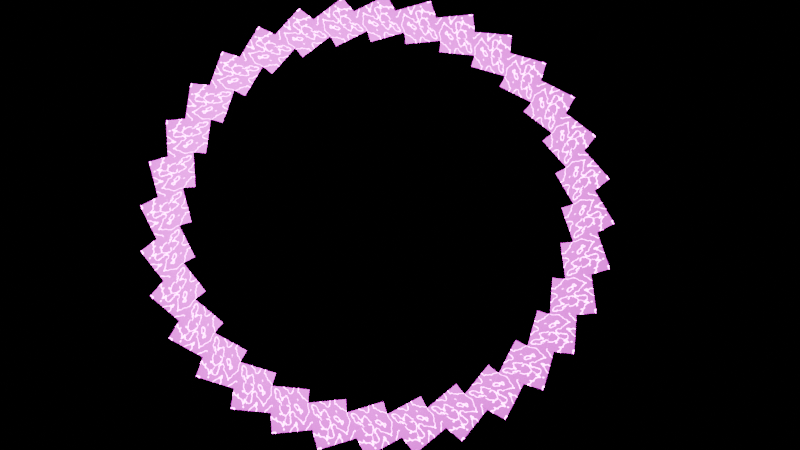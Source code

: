 # Source: 4_0_Feathers2_March4th2024_FeatherRing.blend  (saved by Blender 4.0.36; exported with 4.5.12 LTS)
import bpy
from mathutils import Matrix  # noqa: F401  (used for matrix-valued properties, if any)

bpy.ops.wm.read_factory_settings(use_empty=True)
scene = bpy.context.scene
scene.name = 'Scene'

# ---- collections
col_collection = bpy.data.collections.new('Collection'); scene.collection.children.link(col_collection)

# ---- images (referenced by path relative to the original .blend; pixels are not part of the script)
import os
ASSET_DIR = os.environ.get("B2B_ASSET_DIR", "")  # directory of the original .blend (textures are referenced by path, not embedded)
HERE = os.path.dirname(os.path.abspath(__file__))  # packed textures are extracted next to this script under _unpacked/

def load_image(name, relpath, width, height, colorspace="sRGB"):
    """Load a texture the original file referenced (path relative to the .blend, or extracted next to this script)."""
    p = next((c for c in (os.path.join(HERE, relpath), os.path.join(ASSET_DIR, relpath)) if relpath and os.path.exists(c)), "")
    if p:
        img = bpy.data.images.load(p, check_existing=True)
        img.name = name
    else:  # same state as the original file: an image datablock whose file is absent (Cycles renders it pink)
        img = bpy.data.images.new(name, width, height)
        img.source = "FILE"
        img.filepath = "//" + (relpath or name)
    img.colorspace_settings.name = colorspace
    return img
img_featherpurpleyellowcomplementary_png = load_image('FeatherPurpleYellowComplementary.PNG', 'Renders/FeatherPurpleYellowComplementary.PNG', 1024, 1024, 'sRGB')
img_feather1_png = load_image('Feather1.PNG', 'Renders/Feather1.PNG', 1024, 1024, 'sRGB')

# ---- materials (node trees are filled in below, after node groups)
mat_material = bpy.data.materials.new('Material')
mat_material.surface_render_method = 'BLENDED'
mat_material.blend_method = 'BLEND'

# ---- node groups
ng_geometry_nodes = bpy.data.node_groups.new('Geometry Nodes', 'GeometryNodeTree')
_s = ng_geometry_nodes.interface.new_socket(name='Geometry', in_out='OUTPUT', socket_type='NodeSocketGeometry')
_s = ng_geometry_nodes.interface.new_socket(name='Geometry', in_out='INPUT', socket_type='NodeSocketGeometry')
ng_geometry_nodes.is_modifier = True
# nodes of 'Geometry Nodes' reference scene objects; filled in after objects exist

# ---- material node trees
mat_material.use_nodes = True; mat_material.node_tree.nodes.clear()
_N = mat_material.node_tree.nodes; _L = mat_material.node_tree.links
n0 = _N.new('ShaderNodeValue'); n0.name = 'Value'; n0.location = (-627, -33)
n0.outputs[0].default_value = 1.0
n1 = _N.new('ShaderNodeOutputMaterial'); n1.name = 'Material Output'; n1.location = (821, 312)
n2 = _N.new('ShaderNodeMath'); n2.name = 'Math'; n2.location = (-406, -63)
n2.operation = 'DIVIDE'
n2.inputs[1].default_value = 25.6
n3 = _N.new('ShaderNodeTexImage'); n3.name = 'Image Texture.001'; n3.location = (-783, 344)
n3.image = img_featherpurpleyellowcomplementary_png
n4 = _N.new('ShaderNodeTexImage'); n4.name = 'Image Texture'; n4.location = (-450, 517)
n4.image = img_feather1_png
n5 = _N.new('ShaderNodeBsdfPrincipled'); n5.name = 'Principled BSDF'; n5.location = (524, 288)
n5.inputs[2].default_value = 0.0
n5.inputs[3].default_value = 1.45
n6 = _N.new('ShaderNodeMath'); n6.name = 'Math.001'; n6.location = (304, -30)
n6.operation = 'MULTIPLY'
n6.inputs[1].default_value = 45.8
n7 = _N.new('ShaderNodeMath'); n7.name = 'Math.002'; n7.location = (308, 223)
n7.inputs[1].default_value = 0.0
n8 = _N.new('ShaderNodeTexWave'); n8.name = 'Wave Texture'; n8.location = (-186, 24)
n8.wave_type = 'RINGS'
n8.inputs[1].default_value = 0.9
n8.inputs[2].default_value = 8.0
n8.inputs[3].default_value = 8.5
n8.inputs[4].default_value = -3.9
n8.inputs[5].default_value = 0.4444
n9 = _N.new('ShaderNodeValToRGB'); n9.name = 'Color Ramp'; n9.location = (-26, -32)
while len(n9.color_ramp.elements) > 1: n9.color_ramp.elements.remove(n9.color_ramp.elements[-1])
n9.color_ramp.elements[0].position = 0.4073; n9.color_ramp.elements[0].color = (0.0, 0.0, 0.0, 1.0)
_e = n9.color_ramp.elements.new(0.4827); _e.color = (0.9847, 1.0, 1.0, 1.0)
_e = n9.color_ramp.elements.new(0.5891); _e.color = (0.0, 0.0, 0.0, 1.0)
_L.new(n5.outputs[0], n1.inputs[0])
_L.new(n4.outputs[0], n5.inputs[0])
_L.new(n6.outputs[0], n5.inputs[28])
_L.new(n2.outputs[0], n8.inputs[6])
_L.new(n0.outputs[0], n2.inputs[0])
_L.new(n8.outputs[0], n9.inputs[0])
_L.new(n9.outputs[0], n6.inputs[0])
_L.new(n3.outputs[0], n5.inputs[27])
_L.new(n7.outputs[0], n5.inputs[4])
_L.new(n4.outputs[1], n7.inputs[0])
n1.is_active_output = True

# ---- world
world_world = bpy.data.worlds.new('World'); scene.world = world_world
world_world.use_nodes = True; world_world.node_tree.nodes.clear()
_N = world_world.node_tree.nodes; _L = world_world.node_tree.links
n0 = _N.new('ShaderNodeOutputWorld'); n0.name = 'World Output'; n0.location = (300, 300)
n1 = _N.new('ShaderNodeBackground'); n1.name = 'Background'; n1.location = (10, 300)
n1.inputs[0].default_value = (0.0, 0.0, 0.0, 1.0)
_L.new(n1.outputs[0], n0.inputs[0])
n0.is_active_output = True
world_world.color = (0.05088, 0.05088, 0.05088)
world_world.use_sun_shadow = False
world_world.sun_shadow_jitter_overblur = 0.0

# ---- cameras
cam_camera = bpy.data.cameras.new('Camera')
cam_camera.clip_end = 100.0
cam_camera.ortho_scale = 7.314

# ---- lights
light_light = bpy.data.lights.new('Light', 'POINT')
light_light.color = (0.231, 0.1487, 0.2378)
light_light.transmission_factor = 0.0
light_light.use_soft_falloff = False
light_light.energy = 750.0
light_light.shadow_soft_size = 0.1
light_light.shadow_maximum_resolution = 0.006
light_light.use_absolute_resolution = True
light_light_001 = bpy.data.lights.new('Light.001', 'POINT')
light_light_001.transmission_factor = 0.0
light_light_001.use_soft_falloff = False
light_light_001.energy = 1000.0
light_light_001.shadow_soft_size = 0.1
light_light_001.shadow_maximum_resolution = 0.006
light_light_001.use_absolute_resolution = True

# ---- meshes
me_plane = bpy.data.meshes.new('Plane')
me_plane.from_pydata([(-1.0, -1.0, 0.0), (1.0, -1.0, 0.0), (-1.0, 1.0, 0.0), (1.0, 1.0, 0.0)], [], [(0, 1, 3, 2)])
_uv = me_plane.uv_layers.new(name='UVMap')
_uv.uv.foreach_set('vector', [0.0, 0.0, 1.0, 0.0, 1.0, 1.0, 0.0, 1.0])
me_plane.materials.append(mat_material)
me_plane.update()
me_plane_001 = bpy.data.meshes.new('Plane.001')
me_plane_001.from_pydata([(-1.0, -1.0, 0.0), (1.0, -1.0, 0.0), (-1.0, 1.0, 0.0), (1.0, 1.0, 0.0)], [], [(0, 1, 3, 2)])
_uv = me_plane_001.uv_layers.new(name='UVMap')
_uv.uv.foreach_set('vector', [0.0, 0.0, 1.0, 0.0, 1.0, 1.0, 0.0, 1.0])
me_plane_001.update()
me_circle = bpy.data.meshes.new('Circle')
me_circle.from_pydata([(0.0, 1.0, 0.0), (-0.1951, 0.9808, 0.0), (-0.3827, 0.9239, 0.0), (-0.5556, 0.8315, 0.0), (-0.7071, 0.7071, 0.0), (-0.8315, 0.5556, 0.0), (-0.9239, 0.3827, 0.0), (-0.9808, 0.1951, 0.0), (-1.0, 0.0, 0.0), (-0.9808, -0.1951, 0.0), (-0.9239, -0.3827, 0.0), (-0.8315, -0.5556, 0.0), (-0.7071, -0.7071, 0.0), (-0.5556, -0.8315, 0.0), (-0.3827, -0.9239, 0.0), (-0.1951, -0.9808, 0.0), (0.0, -1.0, 0.0), (0.1951, -0.9808, 0.0), (0.3827, -0.9239, 0.0), (0.5556, -0.8315, 0.0), (0.7071, -0.7071, 0.0), (0.8315, -0.5556, 0.0), (0.9239, -0.3827, 0.0), (0.9808, -0.1951, 0.0), (1.0, 0.0, 0.0), (0.9808, 0.1951, 0.0), (0.9239, 0.3827, 0.0), (0.8315, 0.5556, 0.0), (0.7071, 0.7071, 0.0), (0.5556, 0.8315, 0.0), (0.3827, 0.9239, 0.0), (0.1951, 0.9808, 0.0)], [(1, 0), (2, 1), (3, 2), (4, 3), (5, 4), (6, 5), (7, 6), (8, 7), (9, 8), (10, 9), (11, 10), (12, 11), (13, 12), (14, 13), (15, 14), (16, 15), (17, 16), (18, 17), (19, 18), (20, 19), (21, 20), (22, 21), (23, 22), (24, 23), (25, 24), (26, 25), (27, 26), (28, 27), (29, 28), (30, 29), (31, 30), (0, 31)], [])
_uv = me_circle.uv_layers.new(name='UVMap')
_uv.uv.foreach_set('vector', [])
me_circle.update()

# ---- objects
ob_light = bpy.data.objects.new('Light', light_light)
ob_camera_lifeisvaluable_lisv = bpy.data.objects.new('Camera_LifeIsValuable_LisV', cam_camera)
ob_feather = bpy.data.objects.new('Feather', me_plane)
ob_light_001 = bpy.data.objects.new('Light.001', light_light_001)
ob_plane_001 = bpy.data.objects.new('Plane.001', me_plane_001)
ob_circle = bpy.data.objects.new('Circle', me_circle)
_N = ng_geometry_nodes.nodes; _L = ng_geometry_nodes.links
n0 = _N.new('NodeGroupInput'); n0.name = 'Group Input'; n0.location = (-340, 0)
n1 = _N.new('GeometryNodeSubdivideMesh'); n1.name = 'Subdivide Mesh'; n1.location = (-120, -3)
n1.inputs[1].default_value = 0
n2 = _N.new('NodeGroupOutput'); n2.name = 'Group Output'; n2.location = (500, 3)
n3 = _N.new('GeometryNodeTransform'); n3.name = 'Transform Geometry'; n3.location = (-546, -160)
n3.inputs[2].default_value = (0.0, -0.4869, 0.0)
n4 = _N.new('GeometryNodeInstanceOnPoints'); n4.name = 'Instance on Points'; n4.location = (280, 18)
n4.inputs[6].default_value = (0.1, 0.15, 0.1)
n5 = _N.new('GeometryNodeObjectInfo'); n5.name = 'Object Info'; n5.location = (-333, -155)
n5.transform_space = 'RELATIVE'
n5.inputs[0].default_value = ob_feather
n6 = _N.new('FunctionNodeAlignEulerToVector'); n6.name = 'Align Euler to Vector'; n6.location = (37, -104)
n6.axis = 'Y'
n7 = _N.new('GeometryNodeInputPosition'); n7.name = 'Position'; n7.location = (-198, -373)
_L.new(n4.outputs[0], n2.inputs[0])
_L.new(n0.outputs[0], n1.inputs[0])
_L.new(n1.outputs[0], n4.inputs[0])
_L.new(n6.outputs[0], n4.inputs[5])
_L.new(n5.outputs[4], n4.inputs[2])
_L.new(n7.outputs[0], n6.inputs[2])
n2.is_active_output = True

# ---- transforms, parenting, visibility, modifiers, constraints
ob_light.location = (-2.822, 0.09241, 1.916)
ob_light.rotation_euler = (0.6503, 0.05522, 1.866)
ob_light.lock_rotations_4d = False
ob_light.empty_display_type = 'ARROWS'
ob_light.color = (0.0, 0.0, 0.0, 0.0)
ob_light.lineart.crease_threshold = 0.0
ob_camera_lifeisvaluable_lisv.location = (-3.9, -0.01933, 5.036)
ob_camera_lifeisvaluable_lisv.rotation_euler = (0.2335, 1.854e-06, -1.638)
ob_camera_lifeisvaluable_lisv.scale = (1.0, 1.0, 1.0)
ob_camera_lifeisvaluable_lisv.lock_rotations_4d = False
ob_camera_lifeisvaluable_lisv.empty_display_type = 'ARROWS'
ob_camera_lifeisvaluable_lisv.color = (0.0, 0.0, 0.0, 0.0)
ob_camera_lifeisvaluable_lisv.display_type = 'WIRE'
ob_camera_lifeisvaluable_lisv.lineart.crease_threshold = 0.0
ob_feather.location = (-0.004728, -1.816, 1.134)
ob_feather.rotation_euler = (3.138, -0.003443, 0.02064)
ob_feather.scale = (1.36, 0.3224, 0.9996)
ob_light_001.location = (6.352, 1.005, 5.904)
ob_light_001.rotation_euler = (0.6503, 0.05522, 1.866)
ob_light_001.lock_rotations_4d = False
ob_light_001.empty_display_type = 'ARROWS'
ob_light_001.color = (0.0, 0.0, 0.0, 0.0)
ob_light_001.lineart.crease_threshold = 0.0
ob_plane_001.location = (0.0, -0.8621, 1.154)
ob_plane_001.scale = (1.047, 0.4143, 1.0)
_m = ob_plane_001.modifiers.new('GeometryNodes', 'NODES')
_m.node_group = ng_geometry_nodes
ob_circle.location = (-2.897, 0.0, 0.9848)
_m = ob_circle.modifiers.new('GeometryNodes', 'NODES')
_m.node_group = ng_geometry_nodes

# ---- collection membership
col_collection.objects.link(ob_light)
col_collection.objects.link(ob_camera_lifeisvaluable_lisv)
col_collection.objects.link(ob_feather)
col_collection.objects.link(ob_light_001)
col_collection.objects.link(ob_plane_001)
col_collection.objects.link(ob_circle)

# ---- scene / render settings (as saved in the file)
scene.camera = ob_camera_lifeisvaluable_lisv
scene.frame_start = 1; scene.frame_end = 250; scene.frame_set(1)
scene.render.engine = 'BLENDER_EEVEE_NEXT'
scene.render.image_settings.file_format = 'FFMPEG'
scene.render.image_settings.color_mode = 'RGB'
scene.render.image_settings.color_management = 'OVERRIDE'
scene.render.fps = 60
scene.cycles.sampling_pattern = 'TABULATED_SOBOL'
bpy.context.view_layer.update()
